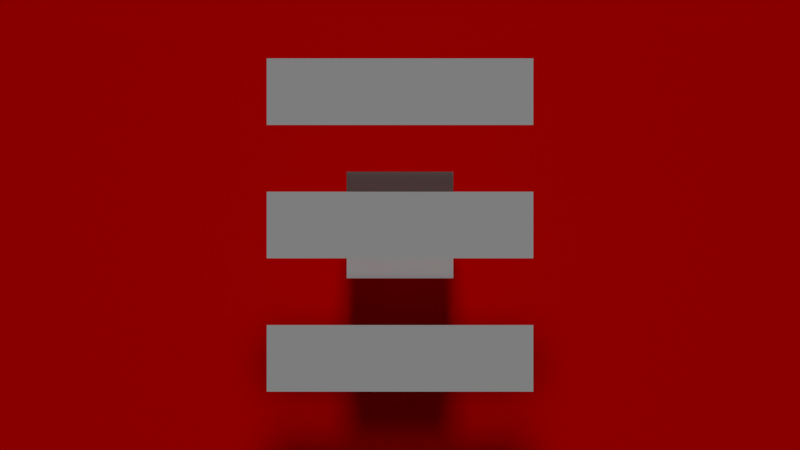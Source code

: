 # Source: cursor.blend  (saved by Blender 2.79.6; exported with 4.5.12 LTS)
import bpy
from mathutils import Matrix  # noqa: F401  (used for matrix-valued properties, if any)

bpy.ops.wm.read_factory_settings(use_empty=True)
scene = bpy.context.scene
scene.name = 'Scene.001'

# ---- collections
col_collection_1_002 = bpy.data.collections.new('Collection 1.002'); scene.collection.children.link(col_collection_1_002)

# ---- materials (node trees are filled in below, after node groups)
mat_material_001 = bpy.data.materials.new('Material.001')
mat_material_001.alpha_threshold = 0.0
mat_material_001.use_transparent_shadow = False
mat_material_001.diffuse_color = (0.8, 0.0, 0.0, 1.0)
mat_material_001.roughness = 0.5
mat_material_005 = bpy.data.materials.new('Material.005')
mat_material_005.alpha_threshold = 0.0
mat_material_005.use_transparent_shadow = False
mat_material_005.roughness = 0.5
mat_material_004 = bpy.data.materials.new('Material.004')
mat_material_004.alpha_threshold = 0.0
mat_material_004.use_transparent_shadow = False
mat_material_004.roughness = 0.5
mat_material_003 = bpy.data.materials.new('Material.003')
mat_material_003.alpha_threshold = 0.0
mat_material_003.use_transparent_shadow = False
mat_material_003.roughness = 0.5
mat_material_002 = bpy.data.materials.new('Material.002')
mat_material_002.alpha_threshold = 0.0
mat_material_002.use_transparent_shadow = False
mat_material_002.roughness = 0.5

# ---- material node trees

# ---- world
world_world_001 = bpy.data.worlds.new('World.001'); scene.world = world_world_001
world_world_001.use_sun_shadow = False
world_world_001.sun_shadow_jitter_overblur = 0.0

# ---- cameras
cam_camera_002 = bpy.data.cameras.new('Camera.002')
cam_camera_002.type = 'ORTHO'
cam_camera_002.clip_end = 100.0
cam_camera_002.lens = 35.0
cam_camera_002.sensor_width = 32.0
cam_camera_002.sensor_height = 18.0
cam_camera_002.display_size = 2.0
cam_camera_002.dof.focus_distance = 0.0
cam_camera_002.dof.aperture_fstop = 128.0
cam_camera_002.dof.aperture_blades = 6

# ---- lights
light_spot = bpy.data.lights.new('Spot', 'SUN')
light_spot.transmission_factor = 0.0
light_spot.angle = 0.1993
light_spot.energy = 1.0
light_spot.shadow_buffer_clip_start = 0.5
light_spot.shadow_soft_size = 0.1
light_spot.shadow_cascade_max_distance = 1000.0

# ---- meshes
me_plane_001 = bpy.data.meshes.new('Plane.001')
me_plane_001.from_pydata([(0.0, -0.0225, 0.0), (0.0225, -0.0225, 0.0), (0.0, 0.0, 0.0), (0.0225, 0.0, 0.0)], [], [(0, 1, 3, 2)])
me_plane_001.use_remesh_preserve_volume = False
me_plane_001.use_remesh_preserve_attributes = False
me_plane_001.use_mirror_vertex_groups = False
me_plane_001.update()
me_plane_007 = bpy.data.meshes.new('Plane.007')
me_plane_007.from_pydata([(-1.0, -1.0, 0.0), (1.0, -1.0, 0.0), (-1.0, 1.0, 0.0), (1.0, 1.0, 0.0)], [], [(0, 1, 3, 2)])
me_plane_007.materials.append(mat_material_001)
me_plane_007.use_remesh_preserve_volume = False
me_plane_007.use_remesh_preserve_attributes = False
me_plane_007.use_mirror_vertex_groups = False
me_plane_007.update()
me_plane_006 = bpy.data.meshes.new('Plane.006')
me_plane_006.from_pydata([(-1.0, -1.0, 0.0), (1.0, -1.0, 0.0), (-1.0, 1.0, 0.0), (1.0, 1.0, 0.0)], [], [(0, 1, 3, 2)])
me_plane_006.materials.append(mat_material_005)
me_plane_006.use_remesh_preserve_volume = False
me_plane_006.use_remesh_preserve_attributes = False
me_plane_006.use_mirror_vertex_groups = False
me_plane_006.update()
me_plane_005 = bpy.data.meshes.new('Plane.005')
me_plane_005.from_pydata([(-1.0, -1.0, 0.0), (1.0, -1.0, 0.0), (-1.0, 1.0, 0.0), (1.0, 1.0, 0.0)], [], [(0, 1, 3, 2)])
me_plane_005.materials.append(mat_material_004)
me_plane_005.use_remesh_preserve_volume = False
me_plane_005.use_remesh_preserve_attributes = False
me_plane_005.use_mirror_vertex_groups = False
me_plane_005.update()
me_plane_004 = bpy.data.meshes.new('Plane.004')
me_plane_004.from_pydata([(-1.0, -1.0, 0.0), (1.0, -1.0, 0.0), (-1.0, 1.0, 0.0), (1.0, 1.0, 0.0)], [], [(0, 1, 3, 2)])
me_plane_004.materials.append(mat_material_003)
me_plane_004.use_remesh_preserve_volume = False
me_plane_004.use_remesh_preserve_attributes = False
me_plane_004.use_mirror_vertex_groups = False
me_plane_004.update()
me_cube = bpy.data.meshes.new('Cube')
me_cube.from_pydata([(-1.0, -1.0, -1.0), (-1.0, -1.0, 1.0), (-1.0, 1.0, -1.0), (-1.0, 1.0, 1.0), (1.0, -1.0, -1.0), (1.0, -1.0, 1.0), (1.0, 1.0, -1.0), (1.0, 1.0, 1.0)], [], [(0, 1, 3, 2), (2, 3, 7, 6), (6, 7, 5, 4), (4, 5, 1, 0), (2, 6, 4, 0), (7, 3, 1, 5)])
me_cube.materials.append(mat_material_002)
me_cube.use_remesh_preserve_volume = False
me_cube.use_remesh_preserve_attributes = False
me_cube.use_mirror_vertex_groups = False
me_cube.update()

# ---- objects
ob_plane_001 = bpy.data.objects.new('Plane.001', me_plane_001)
ob_plane_007 = bpy.data.objects.new('Plane.007', me_plane_007)
ob_plane_006 = bpy.data.objects.new('Plane.006', me_plane_006)
ob_plane_005 = bpy.data.objects.new('Plane.005', me_plane_005)
ob_plane_004 = bpy.data.objects.new('Plane.004', me_plane_004)
ob_cube = bpy.data.objects.new('Cube', me_cube)
ob_spot = bpy.data.objects.new('Spot', light_spot)
ob_camera_002 = bpy.data.objects.new('Camera.002', cam_camera_002)

# ---- transforms, parenting, visibility, modifiers, constraints
ob_plane_001.location = (0.0, 0.0, 0.0)
ob_plane_001.scale = (6.113, 6.113, 6.113)
ob_plane_001.hide_render = True
ob_plane_001.lineart.crease_threshold = 0.0
ob_plane_007.location = (0.0, 0.0, 0.0)
ob_plane_007.rotation_euler = (-0.2892, -0.0, 0.0)
ob_plane_007.scale = (3.225, 1.934, 2.012)
ob_plane_007.lineart.crease_threshold = 0.0
ob_plane_006.location = (0.0, -1.0, 2.0)
ob_plane_006.scale = (1.0, 0.25, 1.0)
ob_plane_006.lineart.crease_threshold = 0.0
ob_plane_005.location = (0.0, 0.0, 2.0)
ob_plane_005.scale = (1.0, 0.25, 1.0)
ob_plane_005.lineart.crease_threshold = 0.0
ob_plane_004.location = (0.0, 1.0, 2.0)
ob_plane_004.scale = (1.0, 0.25, 1.0)
ob_plane_004.lineart.crease_threshold = 0.0
ob_cube.location = (0.0, 0.0, 1.0)
ob_cube.scale = (0.4, 0.4, 0.4)
ob_cube.lineart.crease_threshold = 0.0
ob_spot.location = (0.0, 1.484, 3.817)
ob_spot.rotation_euler = (-7.168, -0.0, 0.0)
ob_spot.lineart.crease_threshold = 0.0
ob_camera_002.location = (0.0, 0.0, 10.0)
ob_camera_002.lineart.crease_threshold = 0.0

# ---- collection membership
col_collection_1_002.objects.link(ob_plane_001)
col_collection_1_002.objects.link(ob_plane_007)
col_collection_1_002.objects.link(ob_plane_006)
col_collection_1_002.objects.link(ob_plane_005)
col_collection_1_002.objects.link(ob_plane_004)
col_collection_1_002.objects.link(ob_cube)
col_collection_1_002.objects.link(ob_spot)
col_collection_1_002.objects.link(ob_camera_002)

# ---- scene / render settings (as saved in the file)
scene.camera = ob_camera_002
scene.frame_start = 1; scene.frame_end = 250; scene.frame_set(1)
scene.render.engine = 'BLENDER_EEVEE_NEXT'
scene.render.image_settings.exr_codec = 'NONE'
scene.render.resolution_percentage = 50
scene.render.dither_intensity = 0.0
scene.render.simplify_subdivision_render = 0
scene.render.simplify_child_particles_render = 0.0
scene.cycles.use_denoising = False
scene.cycles.samples = 128
scene.cycles.sampling_pattern = 'TABULATED_SOBOL'
scene.cycles.use_adaptive_sampling = False
scene.cycles.use_light_tree = False
scene.view_settings.view_transform = 'Standard'
bpy.context.view_layer.update()
